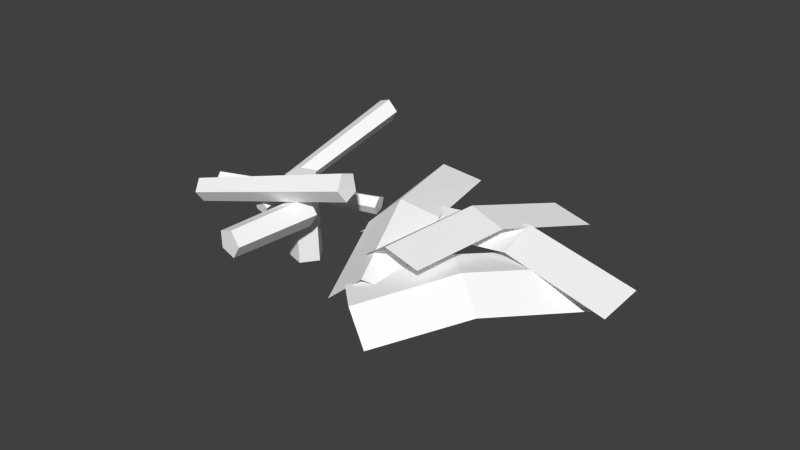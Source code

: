 # Source: PalmCollidingChopped.blend  (saved by Blender 2.68.0; exported with 4.5.12 LTS)
import bpy
from mathutils import Matrix  # noqa: F401  (used for matrix-valued properties, if any)

bpy.ops.wm.read_factory_settings(use_empty=True)
scene = bpy.context.scene
scene.name = 'Scene'

# ---- collections
col_collection_1 = bpy.data.collections.new('Collection 1'); scene.collection.children.link(col_collection_1)

# ---- materials (node trees are filled in below, after node groups)
mat_palmbranch = bpy.data.materials.new('PalmBranch')
mat_palmbranch.alpha_threshold = 0.0
mat_palmbranch.use_transparent_shadow = False
mat_palmbranch.diffuse_color = (1.0, 1.0, 1.0, 1.0)
mat_palmbranch.specular_color = (0.2, 0.2, 0.2)
mat_palmbranch.roughness = 0.5
mat_palmbranch.specular_intensity = 1.0
mat_palmbranch.line_color = (0.0, 0.0, 0.0, 1.0)
mat_palmbark = bpy.data.materials.new('PalmBark')
mat_palmbark.alpha_threshold = 0.0
mat_palmbark.use_transparent_shadow = False
mat_palmbark.diffuse_color = (1.0, 1.0, 1.0, 1.0)
mat_palmbark.specular_color = (0.2, 0.2, 0.2)
mat_palmbark.roughness = 0.5
mat_palmbark.specular_intensity = 1.0
mat_palmbark.line_color = (0.0, 0.0, 0.0, 1.0)

# ---- material node trees

# ---- world
world_world = bpy.data.worlds.new('World'); scene.world = world_world
world_world.color = (0.05088, 0.05088, 0.05088)
world_world.use_sun_shadow = False
world_world.sun_shadow_jitter_overblur = 0.0
world_world.cycles.sampling_method = 'MANUAL'
world_world.cycles.sample_map_resolution = 256

# ---- meshes
me_polysurface1_009 = bpy.data.meshes.new('polySurface1.009')
me_polysurface1_009.from_pydata([(-1.619, -1.613, 3.82), (-1.06, -0.4907, 2.627), (-2.177, -1.751, 3.378), (-1.629, -0.6696, 2.208), (-0.9329, -1.835, 3.883), (-0.3834, -0.7525, 2.709), (0.316, -0.08558, 1.096), (0.04696, -0.01938, -0.02229), (-0.392, 0.146, 1.087), (-0.9309, -0.004118, 0.5981)], [], [(0, 1, 2), (1, 3, 2), (0, 4, 1), (5, 1, 4), (6, 7, 8), (7, 9, 8), (5, 6, 1), (6, 8, 1), (3, 1, 9), (8, 9, 1)])
_uv = me_polysurface1_009.uv_layers.new(name='UVMap')
_uv.uv.foreach_set('vector', [0.75, 1.0, 0.75, 0.6718, 1.0, 1.0, 0.75, 0.6718, 1.0, 0.6569, 1.0, 1.0, 0.75, 1.0, 0.5, 1.0, 0.75, 0.6718, 0.5, 0.6562, 0.75, 0.6718, 0.5, 1.0, 0.5, 0.325, 0.75, 0.1631, 0.75, 0.3556, 0.75, 0.1631, 1.0, 0.3263, 0.75, 0.3556, 0.5, 0.6562, 0.5, 0.325, 0.75, 0.6718, 0.5, 0.325, 0.75, 0.3556, 0.75, 0.6718, 1.0, 0.6569, 0.75, 0.6718, 1.0, 0.3263, 0.75, 0.3556, 1.0, 0.3263, 0.75, 0.6718])
me_polysurface1_009.materials.append(mat_palmbranch)
me_polysurface1_009.materials.append(mat_palmbark)
me_polysurface1_009.use_remesh_preserve_volume = False
me_polysurface1_009.use_remesh_preserve_attributes = False
me_polysurface1_009.use_mirror_vertex_groups = False
me_polysurface1_009.update()
me_polysurface1_008 = bpy.data.meshes.new('polySurface1.008')
me_polysurface1_008.from_pydata([(3.818, -1.648, 1.464), (2.579, -0.514, 1.047), (3.385, -1.871, 2.0), (2.17, -0.7784, 1.59), (3.886, -1.781, 0.7555), (2.668, -0.6868, 0.344), (1.026, -0.003725, -0.2676), (-0.09235, -0.01598, 0.00758), (1.012, 0.1381, 0.4636), (0.5318, -0.09672, 0.9798)], [], [(0, 1, 2), (1, 3, 2), (0, 4, 1), (5, 1, 4), (6, 7, 8), (7, 9, 8), (5, 6, 1), (6, 8, 1), (3, 1, 9), (8, 9, 1)])
_uv = me_polysurface1_008.uv_layers.new(name='UVMap')
_uv.uv.foreach_set('vector', [0.75, 1.0, 0.75, 0.6718, 1.0, 1.0, 0.75, 0.6718, 1.0, 0.6569, 1.0, 1.0, 0.75, 1.0, 0.5, 1.0, 0.75, 0.6718, 0.5, 0.6562, 0.75, 0.6718, 0.5, 1.0, 0.5, 0.325, 0.75, 0.1631, 0.75, 0.3556, 0.75, 0.1631, 1.0, 0.3263, 0.75, 0.3556, 0.5, 0.6562, 0.5, 0.325, 0.75, 0.6718, 0.5, 0.325, 0.75, 0.3556, 0.75, 0.6718, 1.0, 0.6569, 0.75, 0.6718, 1.0, 0.3263, 0.75, 0.3556, 1.0, 0.3263, 0.75, 0.6718])
me_polysurface1_008.materials.append(mat_palmbranch)
me_polysurface1_008.materials.append(mat_palmbark)
me_polysurface1_008.use_remesh_preserve_volume = False
me_polysurface1_008.use_remesh_preserve_attributes = False
me_polysurface1_008.use_mirror_vertex_groups = False
me_polysurface1_008.update()
me_polysurface1_007 = bpy.data.meshes.new('polySurface1.007')
me_polysurface1_007.from_pydata([(0.01298, 0.03134, 0.02189), (-0.3985, 0.3251, 1.415), (0.1686, 0.791, 1.315), (0.5922, 0.8313, 3.191), (1.128, 0.238, 4.993), (1.263, 0.5984, 3.079), (1.72, 0.0138, 4.757), (0.8828, 0.566, 1.211), (0.4506, -0.2261, 5.019), (-0.01313, 0.358, 3.31)], [], [(0, 1, 2), (3, 4, 5), (5, 4, 6), (7, 0, 2), (4, 3, 8), (3, 9, 8), (2, 3, 7), (7, 3, 5), (3, 2, 9), (2, 1, 9)])
_uv = me_polysurface1_007.uv_layers.new(name='UVMap')
_uv.uv.foreach_set('vector', [0.264, 0.0, 0.5, 0.248, 0.253, 0.2521, 0.238, 0.5963, 0.2205, 1.0, 0.0, 0.5998, 0.0, 0.5998, 0.2205, 1.0, 0.0, 1.0, 0.0, 0.2586, 0.264, 0.0, 0.253, 0.2521, 0.2205, 1.0, 0.238, 0.5963, 0.5, 1.0, 0.238, 0.5963, 0.5, 0.5941, 0.5, 1.0, 0.253, 0.2521, 0.238, 0.5963, 0.0, 0.2586, 0.0, 0.2586, 0.238, 0.5963, 0.0, 0.5998, 0.238, 0.5963, 0.253, 0.2521, 0.5, 0.5941, 0.253, 0.2521, 0.5, 0.248, 0.5, 0.5941])
me_polysurface1_007.materials.append(mat_palmbranch)
me_polysurface1_007.materials.append(mat_palmbark)
me_polysurface1_007.use_remesh_preserve_volume = False
me_polysurface1_007.use_remesh_preserve_attributes = False
me_polysurface1_007.use_mirror_vertex_groups = False
me_polysurface1_007.update()
me_polysurface1_006 = bpy.data.meshes.new('polySurface1.006')
me_polysurface1_006.from_pydata([(0.01083, 0.008044, 0.006465), (1.047, 0.5833, 0.8965), (1.041, 1.061, 0.3306), (2.871, 1.578, 0.6195), (4.833, 1.475, 0.7792), (3.065, 1.386, -0.04538), (4.885, 1.255, 0.1419), (1.255, 0.8822, -0.372), (4.733, 0.972, 1.421), (2.882, 1.094, 1.228)], [], [(0, 1, 2), (3, 4, 5), (5, 4, 6), (7, 0, 2), (4, 3, 8), (3, 9, 8), (2, 3, 7), (7, 3, 5), (3, 2, 9), (2, 1, 9)])
_uv = me_polysurface1_006.uv_layers.new(name='UVMap')
_uv.uv.foreach_set('vector', [0.264, 0.0, 0.5, 0.248, 0.253, 0.2521, 0.238, 0.5963, 0.2205, 1.0, 0.0, 0.5998, 0.0, 0.5998, 0.2205, 1.0, 0.0, 1.0, 0.0, 0.2586, 0.264, 0.0, 0.253, 0.2521, 0.2205, 1.0, 0.238, 0.5963, 0.5, 1.0, 0.238, 0.5963, 0.5, 0.5941, 0.5, 1.0, 0.253, 0.2521, 0.238, 0.5963, 0.0, 0.2586, 0.0, 0.2586, 0.238, 0.5963, 0.0, 0.5998, 0.238, 0.5963, 0.253, 0.2521, 0.5, 0.5941, 0.253, 0.2521, 0.5, 0.248, 0.5, 0.5941])
me_polysurface1_006.materials.append(mat_palmbranch)
me_polysurface1_006.materials.append(mat_palmbark)
me_polysurface1_006.use_remesh_preserve_volume = False
me_polysurface1_006.use_remesh_preserve_attributes = False
me_polysurface1_006.use_mirror_vertex_groups = False
me_polysurface1_006.update()
me_polysurface1_005 = bpy.data.meshes.new('polySurface1.005')
me_polysurface1_005.from_pydata([(0.007355, -1.665, -0.5519), (-0.1934, -1.665, -0.4867), (-0.1934, -1.665, -0.2756), (0.007355, -1.665, -0.2103), (0.1314, -1.665, -0.3811), (-0.01023, 1.641, 0.0303), (-0.1189, 1.641, 0.06562), (-0.1189, 1.641, 0.1799), (-0.01023, 1.641, 0.2152), (0.05694, 1.641, 0.1228)], [], [(0, 1, 5), (1, 6, 5), (1, 2, 6), (2, 7, 6), (2, 3, 7), (3, 8, 7), (4, 9, 3), (3, 9, 8), (0, 5, 4), (4, 5, 9), (1, 0, 4, 3, 2), (7, 8, 9, 5, 6)])
me_polysurface1_005.polygons.foreach_set('material_index', [1, 1, 1, 1, 1, 1, 1, 1, 1, 1, 1, 1])
_uv = me_polysurface1_005.uv_layers.new(name='UVMap')
_uv.uv.foreach_set('vector', [0.0, 2.062, 0.2, 2.062, 0.0, 3.805, 0.2, 2.062, 0.2, 3.805, 0.0, 3.805, 0.2, 2.062, 0.4, 2.062, 0.2, 3.805, 0.4, 2.062, 0.4, 3.805, 0.2, 3.805, 0.4, 2.062, 0.6, 2.062, 0.4, 3.805, 0.6, 2.062, 0.6, 3.805, 0.4, 3.805, 0.8, 2.062, 0.8, 3.805, 0.6, 2.062, 0.6, 2.062, 0.8, 3.805, 0.6, 3.805, 1.0, 2.062, 1.0, 3.805, 0.8, 2.062, 0.8, 2.062, 1.0, 3.805, 0.8, 3.805, 0.0, 2.062, 0.8, 2.062, 0.6, 2.062, 0.4, 2.062, 0.2, 2.062, 0.6, 3.805, 0.8, 3.805, 1.0, 3.805, 0.2, 3.805, 0.4, 3.805])
me_polysurface1_005.materials.append(mat_palmbranch)
me_polysurface1_005.materials.append(mat_palmbark)
me_polysurface1_005.use_remesh_preserve_volume = False
me_polysurface1_005.use_remesh_preserve_attributes = False
me_polysurface1_005.use_mirror_vertex_groups = False
me_polysurface1_005.update()
me_polysurface1_004 = bpy.data.meshes.new('polySurface1.004')
me_polysurface1_004.from_pydata([(0.1115, -3.306, -0.6893), (-0.1474, -3.306, -0.6052), (-0.1474, -3.306, -0.3329), (0.1115, -3.306, -0.2488), (0.2715, -3.306, -0.469), (0.1004, 1.431e-06, -0.309), (-0.1004, 1.431e-06, -0.2437), (-0.1004, 1.431e-06, -0.03262), (0.1004, 1.431e-06, 0.03262), (0.2245, 1.431e-06, -0.1382)], [], [(0, 1, 5), (1, 6, 5), (1, 2, 6), (2, 7, 6), (2, 3, 7), (3, 8, 7), (4, 9, 3), (3, 9, 8), (0, 5, 4), (4, 5, 9), (1, 0, 4, 3, 2), (5, 6, 7, 8, 9)])
me_polysurface1_004.polygons.foreach_set('material_index', [1, 1, 1, 1, 1, 1, 1, 1, 1, 1, 0, 0])
_uv = me_polysurface1_004.uv_layers.new(name='UVMap')
_uv.uv.foreach_set('vector', [0.0, 0.3183, 0.2, 0.3183, 0.0, 2.062, 0.2, 0.3183, 0.2, 2.062, 0.0, 2.062, 0.2, 0.3183, 0.4, 0.3183, 0.2, 2.062, 0.4, 0.3183, 0.4, 2.062, 0.2, 2.062, 0.4, 0.3183, 0.6, 0.3183, 0.4, 2.062, 0.6, 0.3183, 0.6, 2.062, 0.4, 2.062, 0.8, 0.3183, 0.8, 2.062, 0.6, 0.3183, 0.6, 0.3183, 0.8, 2.062, 0.6, 2.062, 1.0, 0.3183, 1.0, 2.062, 0.8, 0.3183, 0.8, 0.3183, 1.0, 2.062, 0.8, 2.062, 0.0, 0.3183, 0.8, 0.3183, 0.6, 0.3183, 0.4, 0.3183, 0.2, 0.3183, 0.2, 2.062, 0.4, 2.062, 0.6, 2.062, 0.8, 2.062, 1.0, 2.062])
me_polysurface1_004.materials.append(mat_palmbranch)
me_polysurface1_004.materials.append(mat_palmbark)
me_polysurface1_004.use_remesh_preserve_volume = False
me_polysurface1_004.use_remesh_preserve_attributes = False
me_polysurface1_004.use_mirror_vertex_groups = False
me_polysurface1_004.update()
me_polysurface1_003 = bpy.data.meshes.new('polySurface1.003')
me_polysurface1_003.from_pydata([(0.1369, -3.306, -0.6128), (-0.161, -3.306, -0.516), (-0.161, -3.306, -0.2028), (0.1369, -3.306, -0.106), (0.321, -3.306, -0.3594), (0.1295, 0.0, -0.3985), (-0.1295, 0.0, -0.3143), (-0.1295, 0.0, -0.04207), (0.1295, 0.0, 0.04207), (0.2895, 0.0, -0.1782)], [], [(0, 1, 5), (1, 6, 5), (1, 2, 6), (2, 7, 6), (2, 3, 7), (3, 8, 7), (4, 9, 3), (3, 9, 8), (0, 5, 4), (4, 5, 9), (5, 6, 7, 8, 9), (3, 2, 1, 0, 4)])
me_polysurface1_003.polygons.foreach_set('material_index', [1, 1, 1, 1, 1, 1, 1, 1, 1, 1, 1, 1])
_uv = me_polysurface1_003.uv_layers.new(name='UVMap')
_uv.uv.foreach_set('vector', [0.0, -1.425, 0.2, -1.425, 0.0, 0.3183, 0.2, -1.425, 0.2, 0.3183, 0.0, 0.3183, 0.2, -1.425, 0.4, -1.425, 0.2, 0.3183, 0.4, -1.425, 0.4, 0.3183, 0.2, 0.3183, 0.4, -1.425, 0.6, -1.425, 0.4, 0.3183, 0.6, -1.425, 0.6, 0.3183, 0.4, 0.3183, 0.8, -1.425, 0.8, 0.3183, 0.6, -1.425, 0.6, -1.425, 0.8, 0.3183, 0.6, 0.3183, 1.0, -1.425, 1.0, 0.3183, 0.8, -1.425, 0.8, -1.425, 1.0, 0.3183, 0.8, 0.3183, 0.2, 0.3183, 0.4, 0.3183, 0.6, 0.3183, 0.8, 0.3183, 1.0, 0.3183, 0.4, -1.425, 0.2, -1.425, 0.0, -1.425, 0.8, -1.425, 0.6, -1.425])
me_polysurface1_003.materials.append(mat_palmbranch)
me_polysurface1_003.materials.append(mat_palmbark)
me_polysurface1_003.use_remesh_preserve_volume = False
me_polysurface1_003.use_remesh_preserve_attributes = False
me_polysurface1_003.use_mirror_vertex_groups = False
me_polysurface1_003.update()
me_polysurface1_002 = bpy.data.meshes.new('polySurface1.002')
me_polysurface1_002.from_pydata([(0.1466, 0.8188, -0.4691), (-0.1513, 0.8188, -0.3723), (-0.1513, 0.8188, -0.05911), (0.1466, 0.8188, 0.03768), (0.3307, 0.8188, -0.2157), (0.1522, -0.8343, -0.5365), (0.1522, -0.8343, 0.02043), (0.2443, -0.8343, -0.1063), (0.003268, -0.8343, -0.02796), (-0.1752, -0.8343, -0.4302), (0.2625, -0.8343, -0.3848), (-0.02623, -0.8343, -0.4786), (-0.1752, -0.8343, -0.08594), (0.3545, -0.8343, -0.2581), (-0.1752, -0.8343, -0.2426)], [], [(9, 14, 1), (12, 2, 1, 14), (12, 8, 2), (6, 3, 2, 8), (5, 11, 0), (13, 4, 7), (5, 0, 10), (9, 1, 0, 11), (7, 4, 3, 6), (10, 0, 4, 13), (5, 10, 13, 7, 6, 8, 12, 14, 9, 11), (2, 3, 4, 0, 1)])
me_polysurface1_002.polygons.foreach_set('material_index', [1, 1, 1, 1, 1, 1, 1, 1, 1, 1, 0, 1])
_uv = me_polysurface1_002.uv_layers.new(name='UVMap')
_uv.uv.foreach_set('vector', [0.2, -2.297, 0.3, -2.297, 0.2, -1.425, 0.4, -2.297, 0.4, -1.425, 0.2, -1.425, 0.3, -2.297, 0.4, -2.297, 0.5, -2.297, 0.4, -1.425, 0.6, -2.297, 0.6, -1.425, 0.4, -1.425, 0.5, -2.297, 0.0, -2.297, 0.1, -2.297, 0.0, -1.425, 0.8, -2.297, 0.8, -1.425, 0.7, -2.297, 1.0, -2.297, 1.0, -1.425, 0.9, -2.297, 0.2, -2.297, 0.2, -1.425, 0.0, -1.425, 0.1, -2.297, 0.7, -2.297, 0.8, -1.425, 0.6, -1.425, 0.6, -2.297, 0.9, -2.297, 1.0, -1.425, 0.8, -1.425, 0.8, -2.297, 0.9, -2.297, 0.8, -2.297, 0.7, -2.297, 0.6, -2.297, 0.5, -2.297, 0.4, -2.297, 0.3, -2.297, 0.2, -2.297, 0.1, -2.297, 0.0, -2.297, 0.6, -1.425, 0.8, -1.425, 1.0, -1.425, 0.2, -1.425, 0.4, -1.425])
me_polysurface1_002.materials.append(mat_palmbranch)
me_polysurface1_002.materials.append(mat_palmbark)
me_polysurface1_002.use_remesh_preserve_volume = False
me_polysurface1_002.use_remesh_preserve_attributes = False
me_polysurface1_002.use_mirror_vertex_groups = False
me_polysurface1_002.update()
me_polysurface1_001 = bpy.data.meshes.new('polySurface1.001')
me_polysurface1_001.from_pydata([(0.09864, -0.9153, -0.3036), (-0.2582, -0.9153, -0.1876), (-0.2582, -0.9153, 0.1876), (0.09864, -0.9153, 0.3036), (0.3192, -0.9153, 0.0), (0.09301, 0.7378, -0.2361), (0.09301, 0.7378, 0.3208), (0.1851, 0.7378, 0.1941), (-0.05594, 0.7378, 0.2724), (-0.2344, 0.7378, -0.1298), (0.2033, 0.7378, -0.08436), (-0.08543, 0.7378, -0.1782), (-0.2344, 0.7378, 0.2145), (0.2953, 0.7378, 0.04234), (-0.2344, 0.7378, 0.05785)], [], [(0, 1, 11, 5), (1, 9, 11), (4, 13, 7, 3), (3, 7, 6), (0, 5, 10, 4), (4, 10, 13), (1, 2, 14, 9), (2, 3, 8, 12), (2, 12, 14), (3, 6, 8), (10, 5, 11, 9, 14, 12, 8, 6, 7, 13)])
me_polysurface1_001.polygons.foreach_set('material_index', [1, 1, 1, 1, 1, 1, 1, 1, 1, 1, 0])
_uv = me_polysurface1_001.uv_layers.new(name='UVMap')
_uv.uv.foreach_set('vector', [0.0, -3.169, 0.2, -3.169, 0.1, -2.297, 0.0, -2.297, 0.2, -3.169, 0.2, -2.297, 0.1, -2.297, 0.8, -3.169, 0.8, -2.297, 0.7, -2.297, 0.6, -3.169, 0.6, -3.169, 0.7, -2.297, 0.6, -2.297, 1.0, -3.169, 1.0, -2.297, 0.9, -2.297, 0.8, -3.169, 0.8, -3.169, 0.9, -2.297, 0.8, -2.297, 0.2, -3.169, 0.4, -3.169, 0.3, -2.297, 0.2, -2.297, 0.4, -3.169, 0.6, -3.169, 0.5, -2.297, 0.4, -2.297, 0.4, -3.169, 0.4, -2.297, 0.3, -2.297, 0.6, -3.169, 0.6, -2.297, 0.5, -2.297, 1.0, -2.297, 0.1, -2.297, 0.2, -2.297, 0.3, -2.297, 0.4, -2.297, 0.5, -2.297, 0.6, -2.297, 0.7, -2.297, 0.8, -2.297, 0.9, -2.297])
me_polysurface1_001.materials.append(mat_palmbranch)
me_polysurface1_001.materials.append(mat_palmbark)
me_polysurface1_001.use_remesh_preserve_volume = False
me_polysurface1_001.use_remesh_preserve_attributes = False
me_polysurface1_001.use_mirror_vertex_groups = False
me_polysurface1_001.update()

# ---- objects
ob_polysurface1_009 = bpy.data.objects.new('polySurface1.009', me_polysurface1_009)
ob_polysurface1_008 = bpy.data.objects.new('polySurface1.008', me_polysurface1_008)
ob_polysurface1_007 = bpy.data.objects.new('polySurface1.007', me_polysurface1_007)
ob_polysurface1_006 = bpy.data.objects.new('polySurface1.006', me_polysurface1_006)
ob_polysurface1_005 = bpy.data.objects.new('polySurface1.005', me_polysurface1_005)
ob_polysurface1_004 = bpy.data.objects.new('polySurface1.004', me_polysurface1_004)
ob_polysurface1_003 = bpy.data.objects.new('polySurface1.003', me_polysurface1_003)
ob_polysurface1_002 = bpy.data.objects.new('polySurface1.002', me_polysurface1_002)
ob_polysurface1_001 = bpy.data.objects.new('polySurface1.001', me_polysurface1_001)

# ---- transforms, parenting, visibility, modifiers, constraints
ob_polysurface1_009.location = (4.438, 2.588, 0.0)
ob_polysurface1_009.rotation_euler = (7.19, -0.0415, 0.1143)
ob_polysurface1_009.lineart.crease_threshold = 0.0
ob_polysurface1_008.location = (5.812, 1.119, 0.0)
ob_polysurface1_008.rotation_euler = (7.333, -0.2923, -1.681)
ob_polysurface1_008.lineart.crease_threshold = 0.0
ob_polysurface1_007.location = (1.654, 2.961, 0.0)
ob_polysurface1_007.rotation_euler = (7.814, -0.1005, 0.06847)
ob_polysurface1_007.lineart.crease_threshold = 0.0
ob_polysurface1_006.location = (1.303, 0.0, 0.0)
ob_polysurface1_006.rotation_euler = (7.39, 0.2356, 0.1084)
ob_polysurface1_006.lineart.crease_threshold = 0.0
ob_polysurface1_005.location = (-0.538, 0.2772, 0.008736)
ob_polysurface1_005.rotation_euler = (3.009, -0.1066, -1.311)
ob_polysurface1_005.lineart.crease_threshold = 0.0
ob_polysurface1_004.location = (-0.5437, -0.5764, 0.02784)
ob_polysurface1_004.rotation_euler = (3.341, -0.04306, -0.1137)
ob_polysurface1_004.lineart.crease_threshold = 0.0
ob_polysurface1_003.location = (-1.727, -0.7797, 0.03809)
ob_polysurface1_003.rotation_euler = (3.342, -0.04323, -1.452)
ob_polysurface1_003.lineart.crease_threshold = 0.0
ob_polysurface1_002.location = (0.2333, -1.176, 0.0)
ob_polysurface1_002.rotation_euler = (3.142, -0.04306, -0.1137)
ob_polysurface1_002.lineart.crease_threshold = 0.0
ob_polysurface1_001.location = (0.0, 0.0, 0.0)
ob_polysurface1_001.rotation_euler = (1.571, -0.0, 0.0)
ob_polysurface1_001.lineart.crease_threshold = 0.0

# ---- collection membership
col_collection_1.objects.link(ob_polysurface1_009)
col_collection_1.objects.link(ob_polysurface1_008)
col_collection_1.objects.link(ob_polysurface1_007)
col_collection_1.objects.link(ob_polysurface1_006)
col_collection_1.objects.link(ob_polysurface1_005)
col_collection_1.objects.link(ob_polysurface1_004)
col_collection_1.objects.link(ob_polysurface1_003)
col_collection_1.objects.link(ob_polysurface1_002)
col_collection_1.objects.link(ob_polysurface1_001)

# ---- scene / render settings (as saved in the file)
scene.frame_start = 1; scene.frame_end = 250; scene.frame_set(1)
scene.render.engine = 'BLENDER_EEVEE_NEXT'
scene.render.image_settings.color_mode = 'RGB'
scene.render.image_settings.compression = 90
scene.render.resolution_percentage = 50
scene.render.dither_intensity = 0.0
scene.cycles.use_denoising = False
scene.cycles.samples = 10
scene.cycles.sampling_pattern = 'TABULATED_SOBOL'
scene.cycles.light_sampling_threshold = 0.0
scene.cycles.use_adaptive_sampling = False
scene.cycles.use_light_tree = False
scene.cycles.blur_glossy = 0.0
scene.cycles.volume_bounces = 1
scene.cycles.pixel_filter_type = 'GAUSSIAN'
scene.cycles.sample_clamp_indirect = 0.0
scene.view_settings.view_transform = 'Standard'
bpy.context.view_layer.update()

# ---- added for rendering (the .blend has no active camera and no usable light): camera, sun
cam_auto = bpy.data.cameras.new('AutoCamera')
cam_auto.lens = 50.0
cam_auto.sensor_width = 36.0
cam_auto.clip_end = 1000.0
ob_auto_camera = bpy.data.objects.new('AutoCamera', cam_auto)
scene.collection.objects.link(ob_auto_camera)
ob_auto_camera.location = (12.7963, -12.6923, 8.89235)
ob_auto_camera.rotation_euler = (1.09748, -7.21219e-08, 0.694738)
scene.camera = ob_auto_camera
light_auto_sun = bpy.data.lights.new('AutoSun', 'SUN')
light_auto_sun.energy = 3.0
light_auto_sun.angle = 0.0523599
ob_auto_sun = bpy.data.objects.new('AutoSun', light_auto_sun)
scene.collection.objects.link(ob_auto_sun)
ob_auto_sun.rotation_euler = (0.872665, 0.174533, 0.523599)
bpy.context.view_layer.update()
